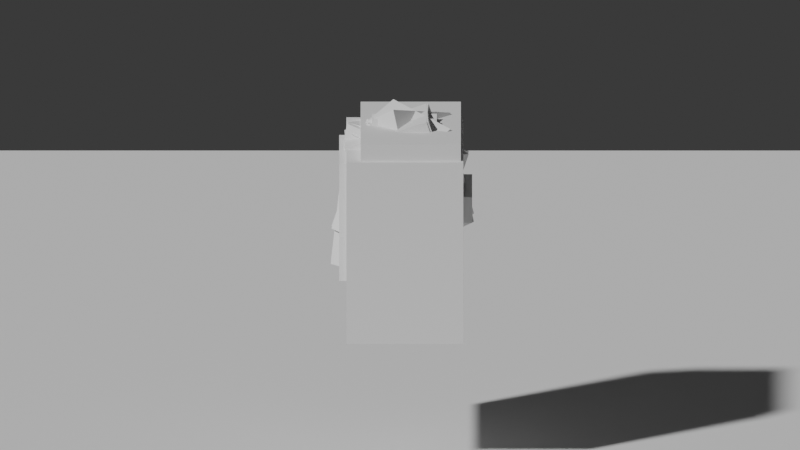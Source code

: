 # Source: NAU_Fights.blend  (saved by Blender 5.2.45; exported with 4.5.12 LTS)
import bpy
from mathutils import Matrix  # noqa: F401  (used for matrix-valued properties, if any)

bpy.ops.wm.read_factory_settings(use_empty=True)
scene = bpy.context.scene
scene.name = 'Scene'

# ---- world
world_nau_world = bpy.data.worlds.new('NAU_World'); scene.world = world_nau_world
world_nau_world.use_nodes = True; world_nau_world.node_tree.nodes.clear()
_N = world_nau_world.node_tree.nodes; _L = world_nau_world.node_tree.links
n0 = _N.new('ShaderNodeBackground'); n0.name = 'Background'; n0.location = (-200, 100)
n0.inputs[0].default_value = (0.05, 0.05, 0.05, 1.0)
n1 = _N.new('ShaderNodeOutputWorld'); n1.name = 'World Output'; n1.location = (200, 100)
_L.new(n0.outputs[0], n1.inputs[0])
n1.is_active_output = True
world_nau_world.color = (0.16, 0.17, 0.2)

# ---- cameras
cam_camside = bpy.data.cameras.new('CamSide')
cam_camside.type = 'ORTHO'
cam_camside.ortho_scale = 7.6
cam_camfront = bpy.data.cameras.new('CamFront')
cam_camfront.type = 'ORTHO'
cam_camfront.ortho_scale = 7.6

# ---- meshes
me_rightupperarm = bpy.data.meshes.new('RightUpperArm')
me_rightupperarm.from_pydata([(-0.2849, -0.5474, -0.3914), (-0.2849, -0.5474, 0.3914), (-0.2849, 0.5474, -0.3914), (-0.2849, 0.5474, 0.3914), (0.2849, -0.5474, -0.3914), (0.2849, -0.5474, 0.3914), (0.2849, 0.5474, -0.3914), (0.2849, 0.5474, 0.3914)], [], [(0, 1, 3, 2), (4, 6, 7, 5), (0, 4, 5, 1), (2, 3, 7, 6), (0, 2, 6, 4), (1, 5, 7, 3)])
me_rightupperarm.update()
me_leftlowerarm = bpy.data.meshes.new('LeftLowerArm')
me_leftlowerarm.from_pydata([(-0.3135, -0.4738, -0.3083), (-0.3135, -0.4738, 0.3083), (-0.3135, 0.4738, -0.3083), (-0.3135, 0.4738, 0.3083), (0.3135, -0.4738, -0.3083), (0.3135, -0.4738, 0.3083), (0.3135, 0.4738, -0.3083), (0.3135, 0.4738, 0.3083)], [], [(0, 1, 3, 2), (4, 6, 7, 5), (0, 4, 5, 1), (2, 3, 7, 6), (0, 2, 6, 4), (1, 5, 7, 3)])
me_leftlowerarm.update()
me_lowertorso = bpy.data.meshes.new('LowerTorso')
me_lowertorso.from_pydata([(-0.8481, -0.2831, -0.4762), (-0.8481, -0.2831, 0.4762), (-0.8481, 0.2831, -0.4762), (-0.8481, 0.2831, 0.4762), (0.8481, -0.2831, -0.4762), (0.8481, -0.2831, 0.4762), (0.8481, 0.2831, -0.4762), (0.8481, 0.2831, 0.4762)], [], [(0, 1, 3, 2), (4, 6, 7, 5), (0, 4, 5, 1), (2, 3, 7, 6), (0, 2, 6, 4), (1, 5, 7, 3)])
me_lowertorso.update()
me_head = bpy.data.meshes.new('Head')
me_head.from_pydata([(-0.5772, -0.5725, -0.5817), (-0.5772, -0.5725, 0.5817), (-0.5772, 0.5725, -0.5817), (-0.5772, 0.5725, 0.5817), (0.5772, -0.5725, -0.5817), (0.5772, -0.5725, 0.5817), (0.5772, 0.5725, -0.5817), (0.5772, 0.5725, 0.5817)], [], [(0, 1, 3, 2), (4, 6, 7, 5), (0, 4, 5, 1), (2, 3, 7, 6), (0, 2, 6, 4), (1, 5, 7, 3)])
me_head.update()
me_face = bpy.data.meshes.new('Face')
me_face.from_pydata([(-0.4618, -0.1259, -0.06), (-0.4618, -0.1259, 0.06), (-0.4618, 0.1259, -0.06), (-0.4618, 0.1259, 0.06), (0.4618, -0.1259, -0.06), (0.4618, -0.1259, 0.06), (0.4618, 0.1259, -0.06), (0.4618, 0.1259, 0.06)], [], [(0, 1, 3, 2), (4, 6, 7, 5), (0, 4, 5, 1), (2, 3, 7, 6), (0, 2, 6, 4), (1, 5, 7, 3)])
me_face.update()
me_rightupperleg = bpy.data.meshes.new('RightUpperLeg')
me_rightupperleg.from_pydata([(-0.3798, -0.6894, -0.3847), (-0.3798, -0.6894, 0.3847), (-0.3798, 0.6894, -0.3847), (-0.3798, 0.6894, 0.3847), (0.3798, -0.6894, -0.3847), (0.3798, -0.6894, 0.3847), (0.3798, 0.6894, -0.3847), (0.3798, 0.6894, 0.3847)], [], [(0, 1, 3, 2), (4, 6, 7, 5), (0, 4, 5, 1), (2, 3, 7, 6), (0, 2, 6, 4), (1, 5, 7, 3)])
me_rightupperleg.update()
me_righthand = bpy.data.meshes.new('RightHand')
me_righthand.from_pydata([(-0.3467, -0.5509, -0.3722), (-0.3467, -0.5509, 0.3722), (-0.3467, 0.5509, -0.3722), (-0.3467, 0.5509, 0.3722), (0.3467, -0.5509, -0.3722), (0.3467, -0.5509, 0.3722), (0.3467, 0.5509, -0.3722), (0.3467, 0.5509, 0.3722)], [], [(0, 1, 3, 2), (4, 6, 7, 5), (0, 4, 5, 1), (2, 3, 7, 6), (0, 2, 6, 4), (1, 5, 7, 3)])
me_righthand.update()
me_uppertorso = bpy.data.meshes.new('UpperTorso')
me_uppertorso.from_pydata([(-0.9077, -0.8866, -0.5551), (-0.9077, -0.8866, 0.5551), (-0.9077, 0.8866, -0.5551), (-0.9077, 0.8866, 0.5551), (0.9077, -0.8866, -0.5551), (0.9077, -0.8866, 0.5551), (0.9077, 0.8866, -0.5551), (0.9077, 0.8866, 0.5551)], [], [(0, 1, 3, 2), (4, 6, 7, 5), (0, 4, 5, 1), (2, 3, 7, 6), (0, 2, 6, 4), (1, 5, 7, 3)])
me_uppertorso.update()
me_leftupperarm = bpy.data.meshes.new('LeftUpperArm')
me_leftupperarm.from_pydata([(-0.2849, -0.5474, -0.3914), (-0.2849, -0.5474, 0.3914), (-0.2849, 0.5474, -0.3914), (-0.2849, 0.5474, 0.3914), (0.2849, -0.5474, -0.3914), (0.2849, -0.5474, 0.3914), (0.2849, 0.5474, -0.3914), (0.2849, 0.5474, 0.3914)], [], [(0, 1, 3, 2), (4, 6, 7, 5), (0, 4, 5, 1), (2, 3, 7, 6), (0, 2, 6, 4), (1, 5, 7, 3)])
me_leftupperarm.update()
me_rightlowerarm = bpy.data.meshes.new('RightLowerArm')
me_rightlowerarm.from_pydata([(-0.3135, -0.4738, -0.3083), (-0.3135, -0.4738, 0.3083), (-0.3135, 0.4738, -0.3083), (-0.3135, 0.4738, 0.3083), (0.3135, -0.4738, -0.3083), (0.3135, -0.4738, 0.3083), (0.3135, 0.4738, -0.3083), (0.3135, 0.4738, 0.3083)], [], [(0, 1, 3, 2), (4, 6, 7, 5), (0, 4, 5, 1), (2, 3, 7, 6), (0, 2, 6, 4), (1, 5, 7, 3)])
me_rightlowerarm.update()
me_lefthand = bpy.data.meshes.new('LeftHand')
me_lefthand.from_pydata([(-0.3467, -0.5509, -0.3722), (-0.3467, -0.5509, 0.3722), (-0.3467, 0.5509, -0.3722), (-0.3467, 0.5509, 0.3722), (0.3467, -0.5509, -0.3722), (0.3467, -0.5509, 0.3722), (0.3467, 0.5509, -0.3722), (0.3467, 0.5509, 0.3722)], [], [(0, 1, 3, 2), (4, 6, 7, 5), (0, 4, 5, 1), (2, 3, 7, 6), (0, 2, 6, 4), (1, 5, 7, 3)])
me_lefthand.update()
me_leftfoot = bpy.data.meshes.new('LeftFoot')
me_leftfoot.from_pydata([(-0.4181, -0.314, -0.6212), (-0.4181, -0.314, 0.6212), (-0.4181, 0.314, -0.6212), (-0.4181, 0.314, 0.6212), (0.4181, -0.314, -0.6212), (0.4181, -0.314, 0.6212), (0.4181, 0.314, -0.6212), (0.4181, 0.314, 0.6212)], [], [(0, 1, 3, 2), (4, 6, 7, 5), (0, 4, 5, 1), (2, 3, 7, 6), (0, 2, 6, 4), (1, 5, 7, 3)])
me_leftfoot.update()
me_rightfoot = bpy.data.meshes.new('RightFoot')
me_rightfoot.from_pydata([(-0.4181, -0.314, -0.6212), (-0.4181, -0.314, 0.6212), (-0.4181, 0.314, -0.6212), (-0.4181, 0.314, 0.6212), (0.4181, -0.314, -0.6212), (0.4181, -0.314, 0.6212), (0.4181, 0.314, -0.6212), (0.4181, 0.314, 0.6212)], [], [(0, 1, 3, 2), (4, 6, 7, 5), (0, 4, 5, 1), (2, 3, 7, 6), (0, 2, 6, 4), (1, 5, 7, 3)])
me_rightfoot.update()
me_rightlowerleg = bpy.data.meshes.new('RightLowerLeg')
me_rightlowerleg.from_pydata([(-0.371, -0.5387, -0.4107), (-0.371, -0.5387, 0.4107), (-0.371, 0.5387, -0.4107), (-0.371, 0.5387, 0.4107), (0.371, -0.5387, -0.4107), (0.371, -0.5387, 0.4107), (0.371, 0.5387, -0.4107), (0.371, 0.5387, 0.4107)], [], [(0, 1, 3, 2), (4, 6, 7, 5), (0, 4, 5, 1), (2, 3, 7, 6), (0, 2, 6, 4), (1, 5, 7, 3)])
me_rightlowerleg.update()
me_leftupperleg = bpy.data.meshes.new('LeftUpperLeg')
me_leftupperleg.from_pydata([(-0.3798, -0.6894, -0.3847), (-0.3798, -0.6894, 0.3847), (-0.3798, 0.6894, -0.3847), (-0.3798, 0.6894, 0.3847), (0.3798, -0.6894, -0.3847), (0.3798, -0.6894, 0.3847), (0.3798, 0.6894, -0.3847), (0.3798, 0.6894, 0.3847)], [], [(0, 1, 3, 2), (4, 6, 7, 5), (0, 4, 5, 1), (2, 3, 7, 6), (0, 2, 6, 4), (1, 5, 7, 3)])
me_leftupperleg.update()
me_leftlowerleg = bpy.data.meshes.new('LeftLowerLeg')
me_leftlowerleg.from_pydata([(-0.371, -0.5387, -0.4107), (-0.371, -0.5387, 0.4107), (-0.371, 0.5387, -0.4107), (-0.371, 0.5387, 0.4107), (0.371, -0.5387, -0.4107), (0.371, -0.5387, 0.4107), (0.371, 0.5387, -0.4107), (0.371, 0.5387, 0.4107)], [], [(0, 1, 3, 2), (4, 6, 7, 5), (0, 4, 5, 1), (2, 3, 7, 6), (0, 2, 6, 4), (1, 5, 7, 3)])
me_leftlowerleg.update()
me_floor = bpy.data.meshes.new('Floor')
me_floor.from_pydata([(-12.0, -12.0, 0.0), (12.0, -12.0, 0.0), (12.0, 12.0, 0.0), (-12.0, 12.0, 0.0)], [], [(0, 1, 2, 3)])
me_floor.update()
arm_nau_rig = bpy.data.armatures.new('NAU_Rig')  # bones are not reproduced

# ---- objects
ob_nau_rig = bpy.data.objects.new('NAU_Rig', arm_nau_rig)
ob_rightupperarm = bpy.data.objects.new('RightUpperArm', me_rightupperarm)
ob_leftlowerarm = bpy.data.objects.new('LeftLowerArm', me_leftlowerarm)
ob_lowertorso = bpy.data.objects.new('LowerTorso', me_lowertorso)
ob_head = bpy.data.objects.new('Head', me_head)
ob_face = bpy.data.objects.new('Face', me_face)
ob_rightupperleg = bpy.data.objects.new('RightUpperLeg', me_rightupperleg)
ob_righthand = bpy.data.objects.new('RightHand', me_righthand)
ob_uppertorso = bpy.data.objects.new('UpperTorso', me_uppertorso)
ob_leftupperarm = bpy.data.objects.new('LeftUpperArm', me_leftupperarm)
ob_rightlowerarm = bpy.data.objects.new('RightLowerArm', me_rightlowerarm)
ob_lefthand = bpy.data.objects.new('LeftHand', me_lefthand)
ob_leftfoot = bpy.data.objects.new('LeftFoot', me_leftfoot)
ob_rightfoot = bpy.data.objects.new('RightFoot', me_rightfoot)
ob_rightlowerleg = bpy.data.objects.new('RightLowerLeg', me_rightlowerleg)
ob_leftupperleg = bpy.data.objects.new('LeftUpperLeg', me_leftupperleg)
ob_leftlowerleg = bpy.data.objects.new('LeftLowerLeg', me_leftlowerleg)
ob_floor = bpy.data.objects.new('Floor', me_floor)
ob_camside = bpy.data.objects.new('CamSide', cam_camside)
ob_camfront = bpy.data.objects.new('CamFront', cam_camfront)

# ---- transforms, parenting, visibility, modifiers, constraints
ob_nau_rig.location = (0.0, 0.0, 0.0)
ob_nau_rig.rotation_euler = (1.571, 0.0, 0.0)
ob_nau_rig.show_in_front = True
ob_rightupperarm.parent = ob_nau_rig
ob_rightupperarm.location = (-0.03459, -0.3055, -0.1214)
ob_rightupperarm.rotation_euler = (-0.2871, 0.7636, 2.451)
ob_rightupperarm.scale = (1.0, 1.0, 1.0)
ob_rightupperarm.color = (0.85, 0.35, 0.3, 1.0)
ob_leftlowerarm.parent = ob_nau_rig
ob_leftlowerarm.location = (-0.02291, -0.2918, -0.03961)
ob_leftlowerarm.rotation_euler = (-2.928e-07, -8.862e-07, -2.769)
ob_leftlowerarm.scale = (1.0, 1.0, 1.0)
ob_leftlowerarm.color = (0.45, 0.62, 0.93, 1.0)
ob_lowertorso.parent = ob_nau_rig
ob_lowertorso.location = (0.0, -0.08515, -0.09998)
ob_lowertorso.color = (0.25, 0.27, 0.32, 1.0)
ob_head.parent = ob_nau_rig
ob_head.location = (0.0, -0.6337, -0.0019)
ob_head.color = (0.93, 0.78, 0.62, 1.0)
ob_face.parent = ob_nau_rig
ob_face.location = (0.0, -0.5422, -0.6236)
ob_face.color = (0.08, 0.08, 0.1, 1.0)
ob_rightupperleg.parent = ob_nau_rig
ob_rightupperleg.location = (-0.02821, -0.5474, 0.04706)
ob_rightupperleg.rotation_euler = (2.974, 0.8428, -0.07536)
ob_rightupperleg.scale = (1.0, 1.0, 1.0)
ob_rightupperleg.color = (0.55, 0.2, 0.18, 1.0)
ob_righthand.parent = ob_nau_rig
ob_righthand.location = (1.192e-07, -0.4572, 0.0)
ob_righthand.rotation_euler = (2.725, 0.7136, -0.1571)
ob_righthand.scale = (1.0, 1.0, 1.0)
ob_righthand.color = (0.93, 0.78, 0.62, 1.0)
ob_uppertorso.parent = ob_nau_rig
ob_uppertorso.location = (0.0, -0.8559, -0.04428)
ob_uppertorso.color = (0.92, 0.92, 0.95, 1.0)
ob_leftupperarm.parent = ob_nau_rig
ob_leftupperarm.location = (0.0343, -0.3058, -0.1209)
ob_leftupperarm.rotation_euler = (-0.2867, -0.7626, -2.45)
ob_leftupperarm.scale = (1.0, 1.0, 1.0)
ob_leftupperarm.color = (0.3, 0.5, 0.85, 1.0)
ob_rightlowerarm.parent = ob_nau_rig
ob_rightlowerarm.location = (0.02222, -0.2916, -0.03961)
ob_rightlowerarm.rotation_euler = (3.674e-07, -8.369e-07, 2.769)
ob_rightlowerarm.color = (0.93, 0.5, 0.42, 1.0)
ob_lefthand.parent = ob_nau_rig
ob_lefthand.location = (1.192e-07, -0.4573, 0.0)
ob_lefthand.rotation_euler = (2.723, -0.7199, 0.1595)
ob_lefthand.scale = (1.0, 1.0, 1.0)
ob_lefthand.color = (0.93, 0.78, 0.62, 1.0)
ob_leftfoot.parent = ob_nau_rig
ob_leftfoot.location = (-0.004419, -0.6484, 0.03081)
ob_leftfoot.rotation_euler = (1.818, -0.0, 0.0)
ob_leftfoot.scale = (1.0, 1.0, 1.0)
ob_leftfoot.color = (0.15, 0.15, 0.17, 1.0)
ob_rightfoot.parent = ob_nau_rig
ob_rightfoot.location = (0.004551, -0.6484, 0.03081)
ob_rightfoot.rotation_euler = (1.818, -0.0, 0.0)
ob_rightfoot.scale = (1.0, 1.0, 1.0)
ob_rightfoot.color = (0.15, 0.15, 0.17, 1.0)
ob_rightlowerleg.parent = ob_nau_rig
ob_rightlowerleg.location = (-0.002762, -0.3417, -0.0368)
ob_rightlowerleg.rotation_euler = (-2.825, -0.02544, -0.003998)
ob_rightlowerleg.scale = (1.0, 1.0, 1.0)
ob_rightlowerleg.color = (0.65, 0.28, 0.25, 1.0)
ob_leftupperleg.parent = ob_nau_rig
ob_leftupperleg.location = (0.02804, -0.5476, 0.04713)
ob_leftupperleg.rotation_euler = (2.974, -0.8458, 0.07571)
ob_leftupperleg.scale = (1.0, 1.0, 1.0)
ob_leftupperleg.color = (0.18, 0.3, 0.55, 1.0)
ob_leftlowerleg.parent = ob_nau_rig
ob_leftlowerleg.location = (0.002885, -0.3417, -0.03681)
ob_leftlowerleg.rotation_euler = (-2.825, 0.02307, 0.003729)
ob_leftlowerleg.scale = (1.0, 1.0, 1.0)
ob_leftlowerleg.color = (0.25, 0.38, 0.65, 1.0)
ob_floor.location = (0.0, 0.0, -3.007)
ob_floor.color = (0.36, 0.38, 0.44, 1.0)
ob_camside.location = (9.0, 0.0, 1.4)
ob_camside.rotation_euler = (1.331, 3.315e-08, 1.571)
ob_camfront.location = (6.0, 8.0, 1.6)
ob_camfront.rotation_euler = (1.335, 1.716e-07, 2.498)

# ---- collection membership
scene.collection.objects.link(ob_nau_rig)
scene.collection.objects.link(ob_rightupperarm)
scene.collection.objects.link(ob_leftlowerarm)
scene.collection.objects.link(ob_lowertorso)
scene.collection.objects.link(ob_head)
scene.collection.objects.link(ob_face)
scene.collection.objects.link(ob_rightupperleg)
scene.collection.objects.link(ob_righthand)
scene.collection.objects.link(ob_uppertorso)
scene.collection.objects.link(ob_leftupperarm)
scene.collection.objects.link(ob_rightlowerarm)
scene.collection.objects.link(ob_lefthand)
scene.collection.objects.link(ob_leftfoot)
scene.collection.objects.link(ob_rightfoot)
scene.collection.objects.link(ob_rightlowerleg)
scene.collection.objects.link(ob_leftupperleg)
scene.collection.objects.link(ob_leftlowerleg)
scene.collection.objects.link(ob_floor)
scene.collection.objects.link(ob_camside)
scene.collection.objects.link(ob_camfront)

# ---- scene / render settings (as saved in the file)
scene.camera = ob_camside
scene.frame_start = 1; scene.frame_end = 250; scene.frame_set(1)
scene.render.engine = 'BLENDER_WORKBENCH'
scene.render.fps = 60
scene.render.bake_bias = 0.0
scene.render.bake_samples = 0
scene.render.compositor_device = 'GPU'
scene.eevee.use_volume_custom_range = False
scene.eevee.fast_gi_thickness_near = 0.1
scene.eevee.fast_gi_thickness_far = 0.0
scene.eevee.ray_tracing_options.screen_trace_thickness = 0.1
bpy.context.view_layer.update()

# ---- added for rendering (the .blend has no usable light): sun
light_auto_sun = bpy.data.lights.new('AutoSun', 'SUN')
light_auto_sun.energy = 3.0
light_auto_sun.angle = 0.0523599
ob_auto_sun = bpy.data.objects.new('AutoSun', light_auto_sun)
scene.collection.objects.link(ob_auto_sun)
ob_auto_sun.rotation_euler = (0.872665, 0.174533, 0.523599)
bpy.context.view_layer.update()
